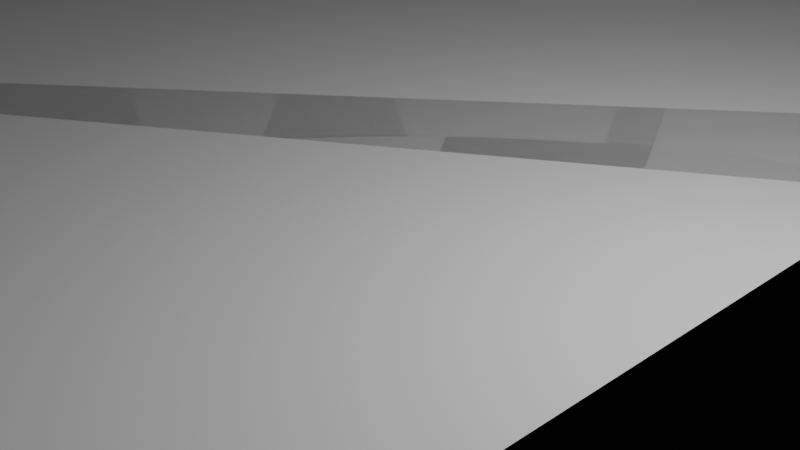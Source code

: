 # Source: new_roadblend_HM_Coastguard_Airbase.blend  (saved by Blender 2.90.8; exported with 4.5.12 LTS)
import bpy
from mathutils import Matrix  # noqa: F401  (used for matrix-valued properties, if any)

bpy.ops.wm.read_factory_settings(use_empty=True)
scene = bpy.context.scene
scene.name = 'Scene'

# ---- collections
col_collection = bpy.data.collections.new('Collection'); scene.collection.children.link(col_collection)

# ---- world
world_world = bpy.data.worlds.new('World'); scene.world = world_world
world_world.use_nodes = True; world_world.node_tree.nodes.clear()
_N = world_world.node_tree.nodes; _L = world_world.node_tree.links
n0 = _N.new('ShaderNodeOutputWorld'); n0.name = 'World Output'; n0.location = (300, 300)
n1 = _N.new('ShaderNodeBackground'); n1.name = 'Background'; n1.location = (10, 300)
n1.inputs[0].default_value = (0.05088, 0.05088, 0.05088, 1.0)
_L.new(n1.outputs[0], n0.inputs[0])
n0.is_active_output = True
world_world.color = (0.05088, 0.05088, 0.05088)
world_world.use_sun_shadow = False
world_world.sun_shadow_jitter_overblur = 0.0

# ---- cameras
cam_camera = bpy.data.cameras.new('Camera')
cam_camera.clip_end = 100.0
cam_camera.ortho_scale = 7.314

# ---- lights
light_light = bpy.data.lights.new('Light', 'POINT')
light_light.transmission_factor = 0.0
light_light.energy = 1000.0
light_light.shadow_soft_size = 0.1
light_light.shadow_maximum_resolution = 0.006
light_light.use_absolute_resolution = True

# ---- meshes
me_plane = bpy.data.meshes.new('Plane')
me_plane.from_pydata([(-1.0, -1.0, 0.0), (1.0, -1.0, 0.0), (-1.0, 1.0, 0.0), (1.0, 1.0, 0.0), (0.0, -1.0, 0.0), (0.0, 1.0, 0.0), (0.5, -1.0, 0.0), (0.5, 1.0, 0.0), (0.75, -1.0, 0.0), (0.75, 1.0, 0.0), (0.25, 1.0, 0.0), (0.25, -1.0, 0.0), (-0.5, 1.0, 0.0), (-0.5, -1.0, 0.0), (-0.25, -1.0, 0.0), (-0.25, 1.0, 0.0), (-0.75, 1.0, 0.0), (-0.75, -1.0, 0.0)], [], [(8, 1, 3, 9), (14, 4, 5, 15), (11, 6, 7, 10), (6, 8, 9, 7), (4, 11, 10, 5), (17, 13, 12, 16), (13, 14, 15, 12), (0, 17, 16, 2)])
_uv = me_plane.uv_layers.new(name='UVMap')
_uv.uv.foreach_set('vector', [0.875, 0.0, 1.0, 0.0, 1.0, 1.0, 0.875, 1.0, 0.375, 0.0, 0.5, 0.0, 0.5, 1.0, 0.375, 1.0, 0.625, 0.0, 0.75, 0.0, 0.75, 1.0, 0.625, 1.0, 0.75, 0.0, 0.875, 0.0, 0.875, 1.0, 0.75, 1.0, 0.5, 0.0, 0.625, 0.0, 0.625, 1.0, 0.5, 1.0, 0.125, 0.0, 0.25, 0.0, 0.25, 1.0, 0.125, 1.0, 0.25, 0.0, 0.375, 0.0, 0.375, 1.0, 0.25, 1.0, 0.0, 0.0, 0.125, 0.0, 0.125, 1.0, 0.0, 1.0])
me_plane.use_remesh_fix_poles = True
me_plane.use_remesh_preserve_attributes = False
me_plane.use_mirror_vertex_groups = False
me_plane.update()

# ---- curves / text
cu_nurbspath = bpy.data.curves.new('NurbsPath', 'CURVE')
cu_nurbspath.dimensions = '3D'
_sp = cu_nurbspath.splines.new('NURBS'); _sp.points.add(9)
_sp.points.foreach_set('co', [-5.603, 6.295, 0.0, 1.0, -5.627, 4.429, 0.0, 1.0, -5.357, 4.098, 0.0, 1.0, -3.796, 2.193, 0.0, 1.0, -2.0, 0.0, 0.0, 1.0, -1.0, 0.0, 0.0, 1.0, 0.0, 0.0, 0.0, 1.0, 1.0, 0.0, 0.0, 1.0, 2.0, 0.0, 0.0, 1.0, 9.934, 0.0, 0.0, 1.0])
_sp.order_u = 5
_sp.order_v = 0
_sp.use_endpoint_u = True
cu_nurbspath.use_path = True
cu_nurbspath.use_path_clamp = True
cu_nurbspath.fill_mode = 'FULL'

# ---- objects
ob_light = bpy.data.objects.new('Light', light_light)
ob_camera = bpy.data.objects.new('Camera', cam_camera)
ob_hm_coastguard_airbase_001 = bpy.data.objects.new('HM Coastguard Airbase.001', me_plane)
ob_hm_coastguard_airbase = bpy.data.objects.new('HM Coastguard Airbase', cu_nurbspath)

# ---- transforms, parenting, visibility, modifiers, constraints
ob_light.location = (4.076, 1.005, 5.904)
ob_light.rotation_euler = (0.6503, 0.05522, 1.866)
ob_light.lock_rotations_4d = False
ob_light.empty_display_type = 'ARROWS'
ob_light.color = (0.0, 0.0, 0.0, 0.0)
ob_light.lineart.crease_threshold = 0.0
ob_camera.location = (7.359, -6.926, 4.958)
ob_camera.rotation_euler = (1.109, 0.0, 0.8149)
ob_camera.lock_rotations_4d = False
ob_camera.empty_display_type = 'ARROWS'
ob_camera.color = (0.0, 0.0, 0.0, 0.0)
ob_camera.display_type = 'WIRE'
ob_camera.lineart.crease_threshold = 0.0
ob_hm_coastguard_airbase_001.location = (-2.034, 0.0, 0.0)
ob_hm_coastguard_airbase_001.scale = (29.21, 14.33, -0.32)
ob_hm_coastguard_airbase_001.lineart.crease_threshold = 0.0
_m = ob_hm_coastguard_airbase_001.modifiers.new('Array', 'ARRAY')
_m.fit_type = 'FIT_CURVE'
_m.curve = ob_hm_coastguard_airbase
_m.constant_offset_displace = (0.0, 0.0, 0.0)
_m = ob_hm_coastguard_airbase_001.modifiers.new('Curve', 'CURVE')
_m.object = ob_hm_coastguard_airbase
ob_hm_coastguard_airbase.location = (0.0, 0.0, 0.0)
ob_hm_coastguard_airbase.lineart.crease_threshold = 0.0

# ---- collection membership
col_collection.objects.link(ob_light)
col_collection.objects.link(ob_camera)
col_collection.objects.link(ob_hm_coastguard_airbase_001)
col_collection.objects.link(ob_hm_coastguard_airbase)

# ---- scene / render settings (as saved in the file)
scene.camera = ob_camera
scene.frame_start = 1; scene.frame_end = 250; scene.frame_set(1)
scene.render.engine = 'BLENDER_EEVEE_NEXT'
scene.cycles.use_denoising = False
scene.cycles.samples = 128
scene.cycles.sampling_pattern = 'TABULATED_SOBOL'
scene.cycles.use_adaptive_sampling = False
scene.cycles.use_light_tree = False
scene.view_settings.view_transform = 'Filmic'
bpy.context.view_layer.update()
